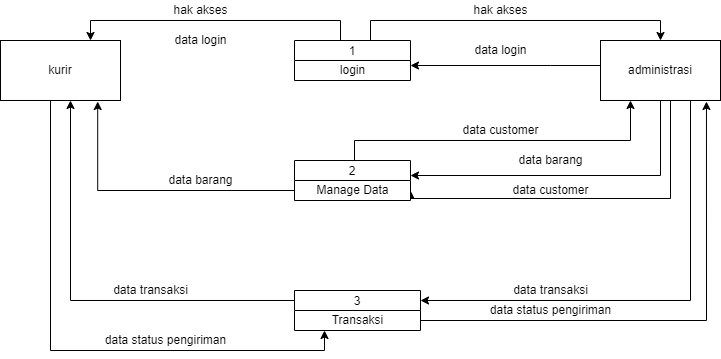

The diagram above was exported from draw.io. Its source (the exported page's mxGraphModel, read from the mxfile embedded in the PNG):
<mxGraphModel dx="1038" dy="489" grid="1" gridSize="10" guides="1" tooltips="1" connect="1" arrows="1" fold="1" page="1" pageScale="1" pageWidth="827" pageHeight="1169" math="0" shadow="0">
  <root>
    <mxCell id="0" />
    <mxCell id="1" parent="0" />
    <mxCell id="a3uFbBDDoegM2SZMhL5K-38" style="edgeStyle=orthogonalEdgeStyle;rounded=0;orthogonalLoop=1;jettySize=auto;html=1;entryX=0.25;entryY=1;entryDx=0;entryDy=0;" parent="1" source="a3uFbBDDoegM2SZMhL5K-1" edge="1">
      <mxGeometry relative="1" as="geometry">
        <mxPoint x="384" y="370" as="targetPoint" />
        <Array as="points">
          <mxPoint x="110" y="390" />
          <mxPoint x="384" y="390" />
        </Array>
      </mxGeometry>
    </mxCell>
    <mxCell id="a3uFbBDDoegM2SZMhL5K-1" value="kurir" style="rounded=0;whiteSpace=wrap;html=1;" parent="1" vertex="1">
      <mxGeometry x="60" y="80" width="120" height="60" as="geometry" />
    </mxCell>
    <mxCell id="a3uFbBDDoegM2SZMhL5K-12" style="edgeStyle=orthogonalEdgeStyle;rounded=0;orthogonalLoop=1;jettySize=auto;html=1;" parent="1" source="a3uFbBDDoegM2SZMhL5K-2" target="a3uFbBDDoegM2SZMhL5K-42" edge="1">
      <mxGeometry relative="1" as="geometry">
        <mxPoint x="474" y="95" as="targetPoint" />
        <Array as="points">
          <mxPoint x="610" y="105" />
          <mxPoint x="610" y="105" />
        </Array>
      </mxGeometry>
    </mxCell>
    <mxCell id="a3uFbBDDoegM2SZMhL5K-13" style="edgeStyle=orthogonalEdgeStyle;rounded=0;orthogonalLoop=1;jettySize=auto;html=1;" parent="1" source="a3uFbBDDoegM2SZMhL5K-2" target="a3uFbBDDoegM2SZMhL5K-44" edge="1">
      <mxGeometry relative="1" as="geometry">
        <mxPoint x="474" y="215" as="targetPoint" />
        <Array as="points">
          <mxPoint x="720" y="215" />
        </Array>
      </mxGeometry>
    </mxCell>
    <mxCell id="a3uFbBDDoegM2SZMhL5K-19" style="edgeStyle=orthogonalEdgeStyle;rounded=0;orthogonalLoop=1;jettySize=auto;html=1;" parent="1" source="a3uFbBDDoegM2SZMhL5K-2" target="a3uFbBDDoegM2SZMhL5K-48" edge="1">
      <mxGeometry relative="1" as="geometry">
        <mxPoint x="474" y="340" as="targetPoint" />
        <Array as="points">
          <mxPoint x="750" y="340" />
        </Array>
      </mxGeometry>
    </mxCell>
    <mxCell id="a3uFbBDDoegM2SZMhL5K-46" style="edgeStyle=orthogonalEdgeStyle;rounded=0;orthogonalLoop=1;jettySize=auto;html=1;entryX=1;entryY=0.75;entryDx=0;entryDy=0;" parent="1" source="a3uFbBDDoegM2SZMhL5K-2" target="a3uFbBDDoegM2SZMhL5K-44" edge="1">
      <mxGeometry relative="1" as="geometry">
        <Array as="points">
          <mxPoint x="730" y="238" />
        </Array>
      </mxGeometry>
    </mxCell>
    <mxCell id="a3uFbBDDoegM2SZMhL5K-2" value="administrasi" style="rounded=0;whiteSpace=wrap;html=1;" parent="1" vertex="1">
      <mxGeometry x="660" y="80" width="120" height="60" as="geometry" />
    </mxCell>
    <mxCell id="a3uFbBDDoegM2SZMhL5K-17" style="edgeStyle=orthogonalEdgeStyle;rounded=0;orthogonalLoop=1;jettySize=auto;html=1;entryX=0.81;entryY=1.017;entryDx=0;entryDy=0;entryPerimeter=0;" parent="1" target="a3uFbBDDoegM2SZMhL5K-1" edge="1">
      <mxGeometry relative="1" as="geometry">
        <mxPoint x="354" y="230" as="sourcePoint" />
      </mxGeometry>
    </mxCell>
    <mxCell id="a3uFbBDDoegM2SZMhL5K-31" style="edgeStyle=orthogonalEdgeStyle;rounded=0;orthogonalLoop=1;jettySize=auto;html=1;entryX=0.25;entryY=1;entryDx=0;entryDy=0;" parent="1" target="a3uFbBDDoegM2SZMhL5K-2" edge="1">
      <mxGeometry relative="1" as="geometry">
        <mxPoint x="414" y="200" as="sourcePoint" />
        <Array as="points">
          <mxPoint x="414" y="180" />
          <mxPoint x="690" y="180" />
        </Array>
      </mxGeometry>
    </mxCell>
    <mxCell id="a3uFbBDDoegM2SZMhL5K-20" style="edgeStyle=orthogonalEdgeStyle;rounded=0;orthogonalLoop=1;jettySize=auto;html=1;" parent="1" edge="1">
      <mxGeometry relative="1" as="geometry">
        <mxPoint x="354" y="340" as="sourcePoint" />
        <mxPoint x="130" y="140" as="targetPoint" />
        <Array as="points">
          <mxPoint x="130" y="340" />
          <mxPoint x="130" y="140" />
        </Array>
      </mxGeometry>
    </mxCell>
    <mxCell id="a3uFbBDDoegM2SZMhL5K-40" style="edgeStyle=orthogonalEdgeStyle;rounded=0;orthogonalLoop=1;jettySize=auto;html=1;entryX=0.883;entryY=1.017;entryDx=0;entryDy=0;entryPerimeter=0;" parent="1" source="a3uFbBDDoegM2SZMhL5K-49" target="a3uFbBDDoegM2SZMhL5K-2" edge="1">
      <mxGeometry relative="1" as="geometry">
        <mxPoint x="474" y="360" as="sourcePoint" />
        <Array as="points">
          <mxPoint x="766" y="360" />
        </Array>
      </mxGeometry>
    </mxCell>
    <mxCell id="a3uFbBDDoegM2SZMhL5K-22" style="edgeStyle=orthogonalEdgeStyle;rounded=0;orthogonalLoop=1;jettySize=auto;html=1;entryX=0.75;entryY=0;entryDx=0;entryDy=0;" parent="1" target="a3uFbBDDoegM2SZMhL5K-1" edge="1">
      <mxGeometry relative="1" as="geometry">
        <mxPoint x="400" y="80" as="sourcePoint" />
        <Array as="points">
          <mxPoint x="400" y="60" />
          <mxPoint x="150" y="60" />
        </Array>
      </mxGeometry>
    </mxCell>
    <mxCell id="a3uFbBDDoegM2SZMhL5K-23" style="edgeStyle=orthogonalEdgeStyle;rounded=0;orthogonalLoop=1;jettySize=auto;html=1;entryX=0.5;entryY=0;entryDx=0;entryDy=0;" parent="1" target="a3uFbBDDoegM2SZMhL5K-2" edge="1">
      <mxGeometry relative="1" as="geometry">
        <mxPoint x="430" y="80" as="sourcePoint" />
        <Array as="points">
          <mxPoint x="430" y="60" />
          <mxPoint x="720" y="60" />
        </Array>
      </mxGeometry>
    </mxCell>
    <mxCell id="a3uFbBDDoegM2SZMhL5K-24" value="hak akses" style="text;html=1;align=center;verticalAlign=middle;resizable=0;points=[];autosize=1;strokeColor=none;fillColor=none;" parent="1" vertex="1">
      <mxGeometry x="525" y="40" width="70" height="20" as="geometry" />
    </mxCell>
    <mxCell id="a3uFbBDDoegM2SZMhL5K-25" value="data login" style="text;html=1;align=center;verticalAlign=middle;resizable=0;points=[];autosize=1;strokeColor=none;fillColor=none;" parent="1" vertex="1">
      <mxGeometry x="525" y="80" width="70" height="20" as="geometry" />
    </mxCell>
    <mxCell id="a3uFbBDDoegM2SZMhL5K-26" value="hak akses" style="text;html=1;align=center;verticalAlign=middle;resizable=0;points=[];autosize=1;strokeColor=none;fillColor=none;" parent="1" vertex="1">
      <mxGeometry x="225" y="40" width="70" height="20" as="geometry" />
    </mxCell>
    <mxCell id="a3uFbBDDoegM2SZMhL5K-27" value="data login" style="text;html=1;align=center;verticalAlign=middle;resizable=0;points=[];autosize=1;strokeColor=none;fillColor=none;" parent="1" vertex="1">
      <mxGeometry x="225" y="70" width="70" height="20" as="geometry" />
    </mxCell>
    <mxCell id="a3uFbBDDoegM2SZMhL5K-28" value="data barang" style="text;html=1;align=center;verticalAlign=middle;resizable=0;points=[];autosize=1;strokeColor=none;fillColor=none;" parent="1" vertex="1">
      <mxGeometry x="570" y="190" width="80" height="20" as="geometry" />
    </mxCell>
    <mxCell id="a3uFbBDDoegM2SZMhL5K-29" value="data barang" style="text;html=1;align=center;verticalAlign=middle;resizable=0;points=[];autosize=1;strokeColor=none;fillColor=none;" parent="1" vertex="1">
      <mxGeometry x="220" y="210" width="80" height="20" as="geometry" />
    </mxCell>
    <mxCell id="a3uFbBDDoegM2SZMhL5K-30" value="data customer" style="text;html=1;align=center;verticalAlign=middle;resizable=0;points=[];autosize=1;strokeColor=none;fillColor=none;" parent="1" vertex="1">
      <mxGeometry x="565" y="220" width="90" height="20" as="geometry" />
    </mxCell>
    <mxCell id="a3uFbBDDoegM2SZMhL5K-32" value="data customer" style="text;html=1;align=center;verticalAlign=middle;resizable=0;points=[];autosize=1;strokeColor=none;fillColor=none;" parent="1" vertex="1">
      <mxGeometry x="515" y="160" width="90" height="20" as="geometry" />
    </mxCell>
    <mxCell id="a3uFbBDDoegM2SZMhL5K-33" value="data transaksi" style="text;html=1;align=center;verticalAlign=middle;resizable=0;points=[];autosize=1;strokeColor=none;fillColor=none;" parent="1" vertex="1">
      <mxGeometry x="565" y="320" width="90" height="20" as="geometry" />
    </mxCell>
    <mxCell id="a3uFbBDDoegM2SZMhL5K-35" value="data transaksi" style="text;html=1;align=center;verticalAlign=middle;resizable=0;points=[];autosize=1;strokeColor=none;fillColor=none;" parent="1" vertex="1">
      <mxGeometry x="165" y="320" width="90" height="20" as="geometry" />
    </mxCell>
    <mxCell id="a3uFbBDDoegM2SZMhL5K-39" value="data status pengiriman" style="text;html=1;align=center;verticalAlign=middle;resizable=0;points=[];autosize=1;strokeColor=none;fillColor=none;" parent="1" vertex="1">
      <mxGeometry x="155" y="370" width="140" height="20" as="geometry" />
    </mxCell>
    <mxCell id="a3uFbBDDoegM2SZMhL5K-41" value="data status pengiriman" style="text;html=1;align=center;verticalAlign=middle;resizable=0;points=[];autosize=1;strokeColor=none;fillColor=none;" parent="1" vertex="1">
      <mxGeometry x="540" y="340" width="140" height="20" as="geometry" />
    </mxCell>
    <mxCell id="a3uFbBDDoegM2SZMhL5K-42" value="1" style="swimlane;fontStyle=0;childLayout=stackLayout;horizontal=1;startSize=20;fillColor=#ffffff;horizontalStack=0;resizeParent=1;resizeParentMax=0;resizeLast=0;collapsible=0;marginBottom=0;swimlaneFillColor=#ffffff;" parent="1" vertex="1">
      <mxGeometry x="354" y="80" width="116" height="40" as="geometry" />
    </mxCell>
    <mxCell id="a3uFbBDDoegM2SZMhL5K-43" value="login" style="text;html=1;align=center;verticalAlign=middle;resizable=0;points=[];autosize=1;strokeColor=none;fillColor=none;" parent="a3uFbBDDoegM2SZMhL5K-42" vertex="1">
      <mxGeometry y="20" width="116" height="20" as="geometry" />
    </mxCell>
    <mxCell id="a3uFbBDDoegM2SZMhL5K-44" value="2" style="swimlane;fontStyle=0;childLayout=stackLayout;horizontal=1;startSize=20;fillColor=#ffffff;horizontalStack=0;resizeParent=1;resizeParentMax=0;resizeLast=0;collapsible=0;marginBottom=0;swimlaneFillColor=#ffffff;" parent="1" vertex="1">
      <mxGeometry x="354" y="200" width="116" height="40" as="geometry" />
    </mxCell>
    <mxCell id="a3uFbBDDoegM2SZMhL5K-47" value="Manage Data" style="text;html=1;align=center;verticalAlign=middle;resizable=0;points=[];autosize=1;strokeColor=none;fillColor=none;" parent="a3uFbBDDoegM2SZMhL5K-44" vertex="1">
      <mxGeometry y="20" width="116" height="20" as="geometry" />
    </mxCell>
    <mxCell id="a3uFbBDDoegM2SZMhL5K-48" value="3" style="swimlane;fontStyle=0;childLayout=stackLayout;horizontal=1;startSize=20;fillColor=#ffffff;horizontalStack=0;resizeParent=1;resizeParentMax=0;resizeLast=0;collapsible=0;marginBottom=0;swimlaneFillColor=#ffffff;" parent="1" vertex="1">
      <mxGeometry x="354" y="330" width="126" height="40" as="geometry" />
    </mxCell>
    <mxCell id="a3uFbBDDoegM2SZMhL5K-49" value="Transaksi" style="text;html=1;align=center;verticalAlign=middle;resizable=0;points=[];autosize=1;strokeColor=none;fillColor=none;" parent="a3uFbBDDoegM2SZMhL5K-48" vertex="1">
      <mxGeometry y="20" width="126" height="20" as="geometry" />
    </mxCell>
  </root>
</mxGraphModel>